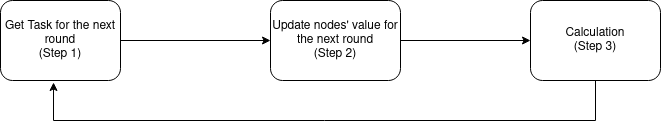

The diagram above was exported from draw.io. Its source (the exported page's mxGraphModel, read from the mxfile embedded in the PNG):
<mxGraphModel dx="1366" dy="793" grid="1" gridSize="10" guides="1" tooltips="1" connect="1" arrows="1" fold="1" page="1" pageScale="1" pageWidth="850" pageHeight="1100" math="0" shadow="0">
  <root>
    <mxCell id="0" />
    <mxCell id="1" parent="0" />
    <mxCell id="prd4_oUySMWwJMfF-lA2-1" value="" style="edgeStyle=orthogonalEdgeStyle;rounded=0;orthogonalLoop=1;jettySize=auto;html=1;" edge="1" parent="1" source="prd4_oUySMWwJMfF-lA2-2" target="prd4_oUySMWwJMfF-lA2-4">
      <mxGeometry relative="1" as="geometry" />
    </mxCell>
    <mxCell id="prd4_oUySMWwJMfF-lA2-2" value="&lt;div&gt;Get Task for the next round&lt;/div&gt;&lt;div&gt;(Step 1)&lt;br&gt;&lt;/div&gt;" style="rounded=1;whiteSpace=wrap;html=1;fontSize=12;glass=0;strokeWidth=1;shadow=0;" vertex="1" parent="1">
      <mxGeometry x="40" y="320" width="120" height="80" as="geometry" />
    </mxCell>
    <mxCell id="prd4_oUySMWwJMfF-lA2-3" value="" style="edgeStyle=orthogonalEdgeStyle;rounded=0;orthogonalLoop=1;jettySize=auto;html=1;" edge="1" parent="1" source="prd4_oUySMWwJMfF-lA2-4" target="prd4_oUySMWwJMfF-lA2-6">
      <mxGeometry relative="1" as="geometry" />
    </mxCell>
    <mxCell id="prd4_oUySMWwJMfF-lA2-4" value="&lt;div&gt;Update nodes' value for the next round&lt;/div&gt;&lt;div&gt;(Step 2)&lt;br&gt;&lt;/div&gt;" style="rounded=1;whiteSpace=wrap;html=1;fontSize=12;glass=0;strokeWidth=1;shadow=0;" vertex="1" parent="1">
      <mxGeometry x="310" y="320" width="130" height="80" as="geometry" />
    </mxCell>
    <mxCell id="prd4_oUySMWwJMfF-lA2-5" style="edgeStyle=orthogonalEdgeStyle;rounded=0;orthogonalLoop=1;jettySize=auto;html=1;entryX=0.442;entryY=1.025;entryDx=0;entryDy=0;entryPerimeter=0;" edge="1" parent="1" source="prd4_oUySMWwJMfF-lA2-6" target="prd4_oUySMWwJMfF-lA2-2">
      <mxGeometry relative="1" as="geometry">
        <Array as="points">
          <mxPoint x="635" y="440" />
          <mxPoint x="93" y="440" />
        </Array>
      </mxGeometry>
    </mxCell>
    <mxCell id="prd4_oUySMWwJMfF-lA2-6" value="&lt;div&gt;Calculation&lt;/div&gt;&lt;div&gt;(Step 3)&lt;/div&gt;" style="rounded=1;whiteSpace=wrap;html=1;fontSize=12;glass=0;strokeWidth=1;shadow=0;" vertex="1" parent="1">
      <mxGeometry x="570" y="320" width="130" height="80" as="geometry" />
    </mxCell>
  </root>
</mxGraphModel>